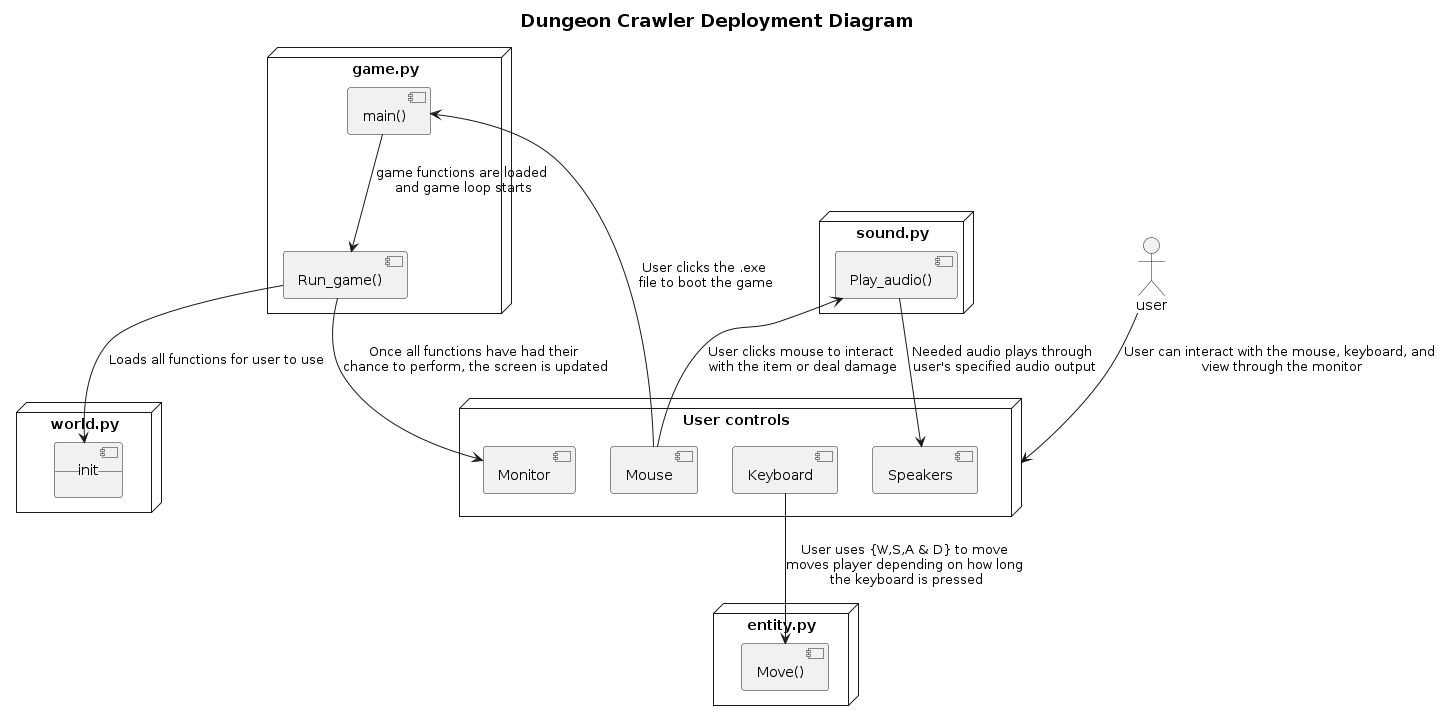

The diagram above was rendered by PlantUML. Its source (embedded in the PNG):
@startuml Deployment

title =Dungeon Crawler Deployment Diagram

node "User controls" {
component "Mouse"
component "Keyboard"
component "Monitor"
component "Speakers"
}
node "entity.py"{
component "Move()"
}
node "game.py"{
component "Run_game()"
component "main()"
}
node "world.py"{
component "__init__"
}
node "sound.py"{
component "Play_audio()"
}
' Define connections
actor user 
user --> "User controls": User can interact with the mouse, keyboard, and \nview through the monitor
"Mouse" --> "main()": User clicks the .exe \nfile to boot the game
"Keyboard" --> "Move()": User uses {W,S,A & D} to move \nmoves player depending on how long \nthe keyboard is pressed
"Mouse" --> "Play_audio()": User clicks mouse to interact \nwith the item or deal damage
"Play_audio()" --> "Speakers": Needed audio plays through \nuser's specified audio output
"main()" --> "Run_game()": game functions are loaded \nand game loop starts
"Run_game()" --> "__init__": Loads all functions for user to use
"Run_game()" --> "Monitor": Once all functions have had their \nchance to perform, the screen is updated
@enduml